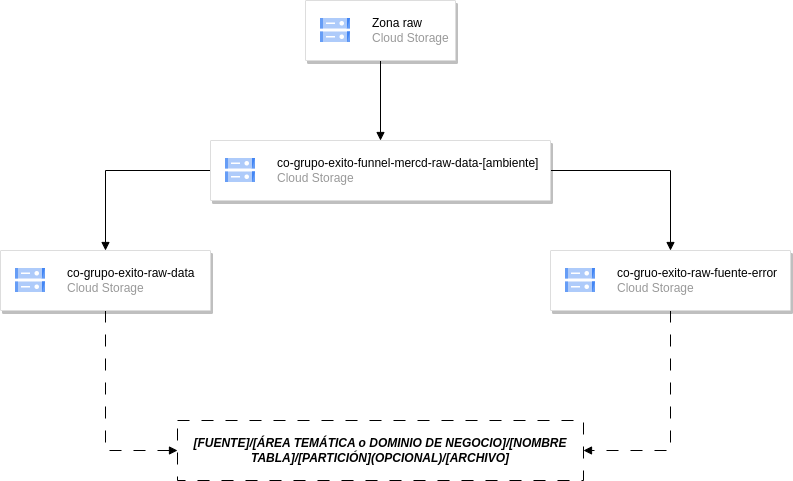

The diagram above was exported from draw.io. Its source (the exported page's mxGraphModel, read from the mxfile embedded in the PNG):
<mxGraphModel dx="1434" dy="803" grid="1" gridSize="10" guides="1" tooltips="1" connect="1" arrows="1" fold="1" page="1" pageScale="1" pageWidth="827" pageHeight="1169" math="0" shadow="0">
  <root>
    <mxCell id="0" />
    <mxCell id="1" parent="0" />
    <mxCell id="P2opyfFKDpYgQJ1-wlDT-13" style="edgeStyle=orthogonalEdgeStyle;rounded=0;orthogonalLoop=1;jettySize=auto;html=1;exitX=0;exitY=0.5;exitDx=0;exitDy=0;endArrow=block;endFill=1;" edge="1" parent="1" source="P2opyfFKDpYgQJ1-wlDT-1" target="P2opyfFKDpYgQJ1-wlDT-3">
      <mxGeometry relative="1" as="geometry" />
    </mxCell>
    <mxCell id="P2opyfFKDpYgQJ1-wlDT-14" style="edgeStyle=orthogonalEdgeStyle;rounded=0;orthogonalLoop=1;jettySize=auto;html=1;exitX=1;exitY=0.5;exitDx=0;exitDy=0;endArrow=block;endFill=1;" edge="1" parent="1" source="P2opyfFKDpYgQJ1-wlDT-1" target="P2opyfFKDpYgQJ1-wlDT-5">
      <mxGeometry relative="1" as="geometry" />
    </mxCell>
    <mxCell id="P2opyfFKDpYgQJ1-wlDT-1" value="" style="strokeColor=#dddddd;shadow=1;strokeWidth=1;rounded=1;absoluteArcSize=1;arcSize=2;" vertex="1" parent="1">
      <mxGeometry x="425" y="380" width="340" height="60" as="geometry" />
    </mxCell>
    <mxCell id="P2opyfFKDpYgQJ1-wlDT-2" value="&lt;font color=&quot;#000000&quot;&gt;co-grupo-exito-funnel-mercd-raw-data-[ambiente]&lt;br&gt;&lt;/font&gt;Cloud Storage" style="editableCssRules=.*;html=1;fontColor=#999999;shape=image;verticalLabelPosition=middle;verticalAlign=middle;labelPosition=right;align=left;spacingLeft=20;part=1;points=[];imageAspect=0;image=data:image/svg+xml,(base64 omitted: 1124 chars);" vertex="1" parent="P2opyfFKDpYgQJ1-wlDT-1">
      <mxGeometry width="30" height="24" relative="1" as="geometry">
        <mxPoint x="15" y="18" as="offset" />
      </mxGeometry>
    </mxCell>
    <mxCell id="P2opyfFKDpYgQJ1-wlDT-15" style="edgeStyle=orthogonalEdgeStyle;rounded=0;orthogonalLoop=1;jettySize=auto;html=1;entryX=0;entryY=0.5;entryDx=0;entryDy=0;dashed=1;dashPattern=12 12;endArrow=block;endFill=1;" edge="1" parent="1" source="P2opyfFKDpYgQJ1-wlDT-3" target="P2opyfFKDpYgQJ1-wlDT-10">
      <mxGeometry relative="1" as="geometry" />
    </mxCell>
    <mxCell id="P2opyfFKDpYgQJ1-wlDT-3" value="" style="strokeColor=#dddddd;shadow=1;strokeWidth=1;rounded=1;absoluteArcSize=1;arcSize=2;" vertex="1" parent="1">
      <mxGeometry x="215" y="490" width="210" height="60" as="geometry" />
    </mxCell>
    <mxCell id="P2opyfFKDpYgQJ1-wlDT-4" value="&lt;font color=&quot;#000000&quot;&gt;co-grupo-exito-raw-data&lt;/font&gt;&lt;br&gt;Cloud Storage" style="editableCssRules=.*;html=1;fontColor=#999999;shape=image;verticalLabelPosition=middle;verticalAlign=middle;labelPosition=right;align=left;spacingLeft=20;part=1;points=[];imageAspect=0;image=data:image/svg+xml,(base64 omitted: 1124 chars);" vertex="1" parent="P2opyfFKDpYgQJ1-wlDT-3">
      <mxGeometry width="30" height="24" relative="1" as="geometry">
        <mxPoint x="15" y="18" as="offset" />
      </mxGeometry>
    </mxCell>
    <mxCell id="P2opyfFKDpYgQJ1-wlDT-16" style="edgeStyle=orthogonalEdgeStyle;rounded=0;orthogonalLoop=1;jettySize=auto;html=1;entryX=1;entryY=0.5;entryDx=0;entryDy=0;dashed=1;dashPattern=12 12;endArrow=block;endFill=1;" edge="1" parent="1" source="P2opyfFKDpYgQJ1-wlDT-5" target="P2opyfFKDpYgQJ1-wlDT-10">
      <mxGeometry relative="1" as="geometry" />
    </mxCell>
    <mxCell id="P2opyfFKDpYgQJ1-wlDT-5" value="" style="strokeColor=#dddddd;shadow=1;strokeWidth=1;rounded=1;absoluteArcSize=1;arcSize=2;" vertex="1" parent="1">
      <mxGeometry x="765" y="490" width="240" height="60" as="geometry" />
    </mxCell>
    <mxCell id="P2opyfFKDpYgQJ1-wlDT-6" value="&lt;font color=&quot;#000000&quot;&gt;co-gruo-exito-raw-fuente-error&lt;/font&gt;&lt;br&gt;Cloud Storage" style="editableCssRules=.*;html=1;fontColor=#999999;shape=image;verticalLabelPosition=middle;verticalAlign=middle;labelPosition=right;align=left;spacingLeft=20;part=1;points=[];imageAspect=0;image=data:image/svg+xml,(base64 omitted: 1124 chars);" vertex="1" parent="P2opyfFKDpYgQJ1-wlDT-5">
      <mxGeometry width="30" height="24" relative="1" as="geometry">
        <mxPoint x="15" y="18" as="offset" />
      </mxGeometry>
    </mxCell>
    <mxCell id="P2opyfFKDpYgQJ1-wlDT-12" style="edgeStyle=orthogonalEdgeStyle;rounded=0;orthogonalLoop=1;jettySize=auto;html=1;exitX=0.5;exitY=1;exitDx=0;exitDy=0;entryX=0.5;entryY=0;entryDx=0;entryDy=0;endArrow=block;endFill=1;" edge="1" parent="1" source="P2opyfFKDpYgQJ1-wlDT-7" target="P2opyfFKDpYgQJ1-wlDT-1">
      <mxGeometry relative="1" as="geometry" />
    </mxCell>
    <mxCell id="P2opyfFKDpYgQJ1-wlDT-7" value="" style="strokeColor=#dddddd;shadow=1;strokeWidth=1;rounded=1;absoluteArcSize=1;arcSize=2;" vertex="1" parent="1">
      <mxGeometry x="520" y="240" width="150" height="60" as="geometry" />
    </mxCell>
    <mxCell id="P2opyfFKDpYgQJ1-wlDT-8" value="&lt;font color=&quot;#000000&quot;&gt;Zona raw&lt;/font&gt;&lt;br&gt;Cloud Storage" style="editableCssRules=.*;html=1;fontColor=#999999;shape=image;verticalLabelPosition=middle;verticalAlign=middle;labelPosition=right;align=left;spacingLeft=20;part=1;points=[];imageAspect=0;image=data:image/svg+xml,(base64 omitted: 1124 chars);" vertex="1" parent="P2opyfFKDpYgQJ1-wlDT-7">
      <mxGeometry width="30" height="24" relative="1" as="geometry">
        <mxPoint x="15" y="18" as="offset" />
      </mxGeometry>
    </mxCell>
    <mxCell id="P2opyfFKDpYgQJ1-wlDT-10" value="[FUENTE]/[ÁREA TEMÁTICA o DOMINIO DE NEGOCIO]/[NOMBRE TABLA]/[PARTICIÓN](OPCIONAL)/[ARCHIVO]" style="text;html=1;strokeColor=default;fillColor=none;align=center;verticalAlign=middle;whiteSpace=wrap;rounded=0;fontStyle=3;dashed=1;dashPattern=12 12;" vertex="1" parent="1">
      <mxGeometry x="392" y="660" width="406" height="60" as="geometry" />
    </mxCell>
  </root>
</mxGraphModel>